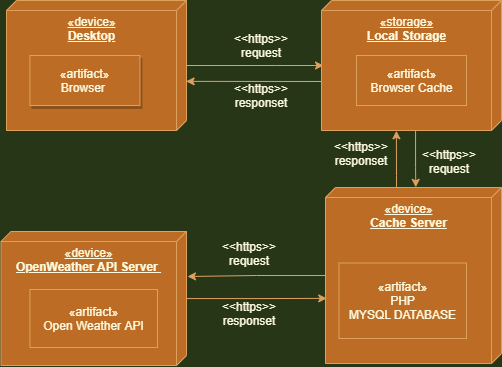

The diagram above was exported from draw.io. Its source (the exported page's mxGraphModel, read from the mxfile embedded in the PNG):
<mxGraphModel dx="1221" dy="688" grid="1" gridSize="8" guides="1" tooltips="1" connect="1" arrows="1" fold="1" page="1" pageScale="1" pageWidth="850" pageHeight="1100" background="#283618" math="0" shadow="0">
  <root>
    <mxCell id="0" />
    <mxCell id="1" parent="0" />
    <mxCell id="jSF1EraG1830rvxat6K_-67" style="edgeStyle=orthogonalEdgeStyle;rounded=0;orthogonalLoop=1;jettySize=auto;html=1;fontSize=39;labelBackgroundColor=#283618;strokeColor=#DDA15E;fontColor=#FEFAE0;" parent="1" source="jSF1EraG1830rvxat6K_-11" edge="1">
      <mxGeometry relative="1" as="geometry">
        <mxPoint x="392" y="290" as="targetPoint" />
        <Array as="points">
          <mxPoint x="344" y="290" />
          <mxPoint x="344" y="290" />
        </Array>
      </mxGeometry>
    </mxCell>
    <mxCell id="jSF1EraG1830rvxat6K_-11" value="&lt;span&gt;«device»&lt;/span&gt;&lt;br&gt;&lt;b&gt;&lt;u&gt;Desktop&lt;/u&gt;&lt;/b&gt;" style="verticalAlign=top;align=center;spacingTop=8;spacingLeft=2;spacingRight=12;shape=cube;size=10;direction=south;fontStyle=4;html=1;fillColor=#BC6C25;strokeColor=#DDA15E;fontColor=#FEFAE0;" parent="1" vertex="1">
      <mxGeometry x="75" y="225" width="180" height="130" as="geometry" />
    </mxCell>
    <mxCell id="jSF1EraG1830rvxat6K_-68" style="edgeStyle=orthogonalEdgeStyle;rounded=0;orthogonalLoop=1;jettySize=auto;html=1;entryX=0.622;entryY=0.002;entryDx=0;entryDy=0;entryPerimeter=0;fontSize=39;labelBackgroundColor=#283618;strokeColor=#DDA15E;fontColor=#FEFAE0;" parent="1" target="jSF1EraG1830rvxat6K_-11" edge="1">
      <mxGeometry relative="1" as="geometry">
        <Array as="points">
          <mxPoint x="392" y="306" />
          <mxPoint x="392" y="306" />
        </Array>
        <mxPoint x="384" y="306" as="sourcePoint" />
      </mxGeometry>
    </mxCell>
    <mxCell id="4zpyXzGNR4IvwYCWsZEw-14" style="edgeStyle=orthogonalEdgeStyle;rounded=0;orthogonalLoop=1;jettySize=auto;html=1;entryX=1.002;entryY=0.584;entryDx=0;entryDy=0;entryPerimeter=0;labelBackgroundColor=#283618;strokeColor=#DDA15E;fontColor=#FEFAE0;" edge="1" parent="1" source="jSF1EraG1830rvxat6K_-17" target="4zpyXzGNR4IvwYCWsZEw-1">
      <mxGeometry relative="1" as="geometry">
        <Array as="points">
          <mxPoint x="465" y="400" />
          <mxPoint x="465" y="400" />
        </Array>
      </mxGeometry>
    </mxCell>
    <mxCell id="4zpyXzGNR4IvwYCWsZEw-15" style="edgeStyle=orthogonalEdgeStyle;rounded=0;orthogonalLoop=1;jettySize=auto;html=1;labelBackgroundColor=#283618;strokeColor=#DDA15E;fontColor=#FEFAE0;" edge="1" parent="1" source="jSF1EraG1830rvxat6K_-17">
      <mxGeometry relative="1" as="geometry">
        <mxPoint x="256" y="501" as="targetPoint" />
      </mxGeometry>
    </mxCell>
    <mxCell id="jSF1EraG1830rvxat6K_-17" value="&lt;span&gt;«device»&lt;/span&gt;&lt;br&gt;&lt;b&gt;Cache Server&lt;/b&gt;" style="verticalAlign=top;align=center;spacingTop=8;spacingLeft=2;spacingRight=12;shape=cube;size=10;direction=south;fontStyle=4;html=1;fillColor=#BC6C25;strokeColor=#DDA15E;fontColor=#FEFAE0;" parent="1" vertex="1">
      <mxGeometry x="394" y="412" width="176" height="176" as="geometry" />
    </mxCell>
    <mxCell id="jSF1EraG1830rvxat6K_-19" value="«artifact»&lt;br&gt;&lt;span style=&quot;text-align: left&quot;&gt;PHP&lt;/span&gt;&lt;br&gt;&lt;div style=&quot;text-align: left&quot;&gt;&lt;span&gt;MYSQL&amp;nbsp;&lt;/span&gt;&lt;span&gt;DATABASE&lt;/span&gt;&lt;/div&gt;" style="html=1;fillColor=#BC6C25;strokeColor=#DDA15E;fontColor=#FEFAE0;" parent="1" vertex="1">
      <mxGeometry x="407.49" y="487.5" width="127.51" height="75.5" as="geometry" />
    </mxCell>
    <mxCell id="4zpyXzGNR4IvwYCWsZEw-16" style="edgeStyle=orthogonalEdgeStyle;rounded=0;orthogonalLoop=1;jettySize=auto;html=1;entryX=0.63;entryY=0.993;entryDx=0;entryDy=0;entryPerimeter=0;labelBackgroundColor=#283618;strokeColor=#DDA15E;fontColor=#FEFAE0;" edge="1" parent="1" source="jSF1EraG1830rvxat6K_-20" target="jSF1EraG1830rvxat6K_-17">
      <mxGeometry relative="1" as="geometry" />
    </mxCell>
    <mxCell id="jSF1EraG1830rvxat6K_-20" value="&lt;span&gt;«device»&lt;/span&gt;&lt;br&gt;&lt;b&gt;OpenWeather API Server&amp;nbsp;&lt;/b&gt;" style="verticalAlign=top;align=center;spacingTop=8;spacingLeft=2;spacingRight=12;shape=cube;size=10;direction=south;fontStyle=4;html=1;fillColor=#BC6C25;strokeColor=#DDA15E;fontColor=#FEFAE0;" parent="1" vertex="1">
      <mxGeometry x="69.46000000000001" y="456" width="185.54" height="134" as="geometry" />
    </mxCell>
    <mxCell id="jSF1EraG1830rvxat6K_-21" value="«artifact»&lt;br&gt;Open Weather API" style="html=1;fillColor=#BC6C25;strokeColor=#DDA15E;fontColor=#FEFAE0;" parent="1" vertex="1">
      <mxGeometry x="98.43" y="514" width="127.6" height="58" as="geometry" />
    </mxCell>
    <mxCell id="jSF1EraG1830rvxat6K_-22" value="&amp;lt;&amp;lt;https&amp;gt;&amp;gt;&lt;br&gt;request" style="text;html=1;strokeColor=none;fillColor=none;align=center;verticalAlign=middle;whiteSpace=wrap;rounded=0;fontColor=#FEFAE0;" parent="1" vertex="1">
      <mxGeometry x="300" y="260" width="60" height="20" as="geometry" />
    </mxCell>
    <mxCell id="4zpyXzGNR4IvwYCWsZEw-11" style="edgeStyle=orthogonalEdgeStyle;rounded=0;orthogonalLoop=1;jettySize=auto;html=1;entryX=-0.001;entryY=0.487;entryDx=0;entryDy=0;entryPerimeter=0;labelBackgroundColor=#283618;strokeColor=#DDA15E;fontColor=#FEFAE0;" edge="1" parent="1" source="4zpyXzGNR4IvwYCWsZEw-1" target="jSF1EraG1830rvxat6K_-17">
      <mxGeometry relative="1" as="geometry">
        <Array as="points">
          <mxPoint x="484" y="392" />
          <mxPoint x="484" y="392" />
        </Array>
      </mxGeometry>
    </mxCell>
    <mxCell id="4zpyXzGNR4IvwYCWsZEw-1" value="&lt;span&gt;«storage»&lt;/span&gt;&lt;br&gt;&lt;b&gt;Local Storage&lt;/b&gt;" style="verticalAlign=top;align=center;spacingTop=8;spacingLeft=2;spacingRight=12;shape=cube;size=10;direction=south;fontStyle=4;html=1;fillColor=#BC6C25;strokeColor=#DDA15E;fontColor=#FEFAE0;" vertex="1" parent="1">
      <mxGeometry x="390" y="225" width="180" height="130" as="geometry" />
    </mxCell>
    <mxCell id="4zpyXzGNR4IvwYCWsZEw-5" value="«artifact»&lt;br&gt;Browser Cache" style="html=1;fillColor=#BC6C25;strokeColor=#DDA15E;fontColor=#FEFAE0;" vertex="1" parent="1">
      <mxGeometry x="425" y="280" width="110" height="50" as="geometry" />
    </mxCell>
    <mxCell id="4zpyXzGNR4IvwYCWsZEw-17" value="«artifact»&lt;br&gt;Browser&amp;nbsp;" style="html=1;fillColor=#BC6C25;shadow=1;strokeColor=#DDA15E;fontColor=#FEFAE0;" vertex="1" parent="1">
      <mxGeometry x="98.43" y="280" width="110" height="50" as="geometry" />
    </mxCell>
    <mxCell id="4zpyXzGNR4IvwYCWsZEw-20" value="&amp;lt;&amp;lt;https&amp;gt;&amp;gt;&lt;br&gt;responset" style="text;html=1;strokeColor=none;fillColor=none;align=center;verticalAlign=middle;whiteSpace=wrap;rounded=0;fontColor=#FEFAE0;" vertex="1" parent="1">
      <mxGeometry x="300" y="310" width="60" height="20" as="geometry" />
    </mxCell>
    <mxCell id="4zpyXzGNR4IvwYCWsZEw-21" value="&amp;lt;&amp;lt;https&amp;gt;&amp;gt;&lt;br&gt;request" style="text;html=1;strokeColor=none;fillColor=none;align=center;verticalAlign=middle;whiteSpace=wrap;rounded=0;fontColor=#FEFAE0;" vertex="1" parent="1">
      <mxGeometry x="288" y="467.5" width="60" height="20" as="geometry" />
    </mxCell>
    <mxCell id="4zpyXzGNR4IvwYCWsZEw-22" value="&amp;lt;&amp;lt;https&amp;gt;&amp;gt;&lt;br&gt;request" style="text;html=1;strokeColor=none;fillColor=none;align=center;verticalAlign=middle;whiteSpace=wrap;rounded=0;fontColor=#FEFAE0;" vertex="1" parent="1">
      <mxGeometry x="488" y="376" width="60" height="20" as="geometry" />
    </mxCell>
    <mxCell id="4zpyXzGNR4IvwYCWsZEw-23" value="&amp;lt;&amp;lt;https&amp;gt;&amp;gt;&lt;br&gt;responset" style="text;html=1;strokeColor=none;fillColor=none;align=center;verticalAlign=middle;whiteSpace=wrap;rounded=0;fontColor=#FEFAE0;" vertex="1" parent="1">
      <mxGeometry x="288" y="528" width="60" height="20" as="geometry" />
    </mxCell>
    <mxCell id="4zpyXzGNR4IvwYCWsZEw-24" value="&amp;lt;&amp;lt;https&amp;gt;&amp;gt;&lt;br&gt;responset" style="text;html=1;strokeColor=none;fillColor=none;align=center;verticalAlign=middle;whiteSpace=wrap;rounded=0;fontColor=#FEFAE0;" vertex="1" parent="1">
      <mxGeometry x="400" y="368" width="60" height="20" as="geometry" />
    </mxCell>
  </root>
</mxGraphModel>